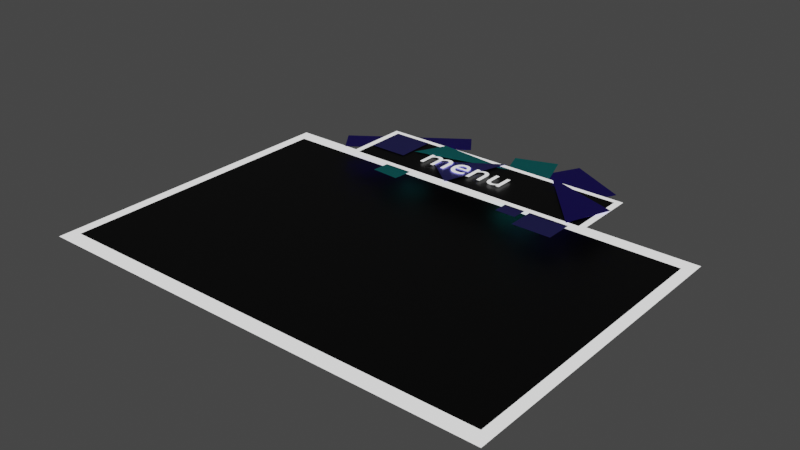 # Source: menu.blend  (saved by Blender 3.0.42; exported with 4.5.12 LTS)
import bpy
from mathutils import Matrix  # noqa: F401  (used for matrix-valued properties, if any)

bpy.ops.wm.read_factory_settings(use_empty=True)
scene = bpy.context.scene
scene.name = 'Scene'

# ---- collections
col_collection = bpy.data.collections.new('Collection'); scene.collection.children.link(col_collection)

# ---- materials (node trees are filled in below, after node groups)
mat_texte = bpy.data.materials.new('texte')
mat_texte.use_transparent_shadow = False
mat_base = bpy.data.materials.new('base')
mat_base.use_transparent_shadow = False
mat_bleu_clair = bpy.data.materials.new('bleu clair')
mat_bleu_clair.use_transparent_shadow = False
mat_bleu_fonc = bpy.data.materials.new('bleu foncé')
mat_bleu_fonc.alpha_threshold = 0.0
mat_bleu_fonc.use_transparent_shadow = False
mat_bleu_fonc.line_color = (0.0, 0.0, 0.0, 1.0)
mat_bleu_pale = bpy.data.materials.new('bleu pale')
mat_bleu_pale.use_transparent_shadow = False

# ---- material node trees
mat_texte.use_nodes = True; mat_texte.node_tree.nodes.clear()
_N = mat_texte.node_tree.nodes; _L = mat_texte.node_tree.links
n0 = _N.new('ShaderNodeBsdfPrincipled'); n0.name = 'Principled BSDF'; n0.location = (10, 300)
n0.distribution = 'GGX'
n0.subsurface_method = 'RANDOM_WALK_SKIN'
n0.inputs[3].default_value = 1.45
n0.inputs[28].default_value = 1.0
n1 = _N.new('ShaderNodeOutputMaterial'); n1.name = 'Material Output'; n1.location = (300, 300)
_L.new(n0.outputs[0], n1.inputs[0])
n1.is_active_output = True
mat_base.use_nodes = True; mat_base.node_tree.nodes.clear()
_N = mat_base.node_tree.nodes; _L = mat_base.node_tree.links
n0 = _N.new('ShaderNodeBsdfPrincipled'); n0.name = 'Principled BSDF'; n0.location = (10, 300)
n0.distribution = 'GGX'
n0.subsurface_method = 'RANDOM_WALK_SKIN'
n0.inputs[0].default_value = (0.0, 0.0, 0.0, 1.0)
n0.inputs[3].default_value = 1.45
n0.inputs[27].default_value = (0.0, 0.0, 0.0, 1.0)
n0.inputs[28].default_value = 1.0
n1 = _N.new('ShaderNodeOutputMaterial'); n1.name = 'Material Output'; n1.location = (300, 300)
_L.new(n0.outputs[0], n1.inputs[0])
n1.is_active_output = True
mat_bleu_clair.use_nodes = True; mat_bleu_clair.node_tree.nodes.clear()
_N = mat_bleu_clair.node_tree.nodes; _L = mat_bleu_clair.node_tree.links
n0 = _N.new('ShaderNodeBsdfPrincipled'); n0.name = 'Principled BSDF'; n0.location = (10, 300)
n0.distribution = 'GGX'
n0.subsurface_method = 'RANDOM_WALK_SKIN'
n0.inputs[0].default_value = (0.0, 1.0, 1.0, 1.0)
n0.inputs[3].default_value = 1.45
n0.inputs[27].default_value = (0.0, 0.0, 0.0, 1.0)
n0.inputs[28].default_value = 1.0
n1 = _N.new('ShaderNodeOutputMaterial'); n1.name = 'Material Output'; n1.location = (371, 299)
_L.new(n0.outputs[0], n1.inputs[0])
n1.is_active_output = True
mat_bleu_fonc.use_nodes = True; mat_bleu_fonc.node_tree.nodes.clear()
_N = mat_bleu_fonc.node_tree.nodes; _L = mat_bleu_fonc.node_tree.links
n0 = _N.new('ShaderNodeOutputMaterial'); n0.name = 'Material Output'; n0.location = (300, 300)
n1 = _N.new('ShaderNodeBsdfPrincipled'); n1.name = 'Principled BSDF'; n1.location = (-22, 298)
n1.distribution = 'GGX'
n1.subsurface_method = 'RANDOM_WALK_SKIN'
n1.inputs[0].default_value = (0.04197, 0.0, 0.8, 1.0)
n1.inputs[2].default_value = 0.4
n1.inputs[3].default_value = 1.45
n1.inputs[27].default_value = (0.0, 0.0, 0.0, 1.0)
n1.inputs[28].default_value = 1.0
_L.new(n1.outputs[0], n0.inputs[0])
n0.is_active_output = True
mat_bleu_pale.use_nodes = True; mat_bleu_pale.node_tree.nodes.clear()
_N = mat_bleu_pale.node_tree.nodes; _L = mat_bleu_pale.node_tree.links
n0 = _N.new('ShaderNodeBsdfPrincipled'); n0.name = 'Principled BSDF'; n0.location = (10, 300)
n0.distribution = 'GGX'
n0.subsurface_method = 'RANDOM_WALK_SKIN'
n0.inputs[0].default_value = (0.1453, 0.1403, 0.8, 1.0)
n0.inputs[3].default_value = 1.45
n0.inputs[27].default_value = (0.0, 0.0, 0.0, 1.0)
n0.inputs[28].default_value = 1.0
n1 = _N.new('ShaderNodeOutputMaterial'); n1.name = 'Material Output'; n1.location = (300, 300)
_L.new(n0.outputs[0], n1.inputs[0])
n1.is_active_output = True

# ---- world
world_world = bpy.data.worlds.new('World'); scene.world = world_world
world_world.use_nodes = True; world_world.node_tree.nodes.clear()
_N = world_world.node_tree.nodes; _L = world_world.node_tree.links
n0 = _N.new('ShaderNodeOutputWorld'); n0.name = 'World Output'; n0.location = (300, 300)
n1 = _N.new('ShaderNodeBackground'); n1.name = 'Background'; n1.location = (10, 300)
n1.inputs[0].default_value = (0.05088, 0.05088, 0.05088, 1.0)
_L.new(n1.outputs[0], n0.inputs[0])
n0.is_active_output = True
world_world.color = (0.05088, 0.05088, 0.05088)
world_world.use_sun_shadow = False
world_world.sun_shadow_jitter_overblur = 0.0

# ---- meshes
me_cube_023 = bpy.data.meshes.new('Cube.023')
me_cube_023.from_pydata([(-1.0, -1.0, -1.0), (-0.9529, -0.847, 1.0), (-1.0, 1.0, -1.0), (-0.9529, 0.847, 1.0), (1.0, -1.0, -1.0), (0.9529, -0.847, 1.0), (1.0, 1.0, -1.0), (0.9529, 0.847, 1.0)], [], [(0, 1, 3, 2), (2, 3, 7, 6), (6, 7, 5, 4), (4, 5, 1, 0), (2, 6, 4, 0), (7, 3, 1, 5)])
me_cube_023.polygons.foreach_set('material_index', [1, 1, 1, 1, 0, 0])
_uv = me_cube_023.uv_layers.new(name='CarteUV')
_uv.uv.foreach_set('vector', [0.375, 0.0, 0.625, 0.0, 0.625, 0.25, 0.375, 0.25, 0.375, 0.25, 0.625, 0.25, 0.625, 0.5, 0.375, 0.5, 0.375, 0.5, 0.625, 0.5, 0.625, 0.75, 0.375, 0.75, 0.375, 0.75, 0.625, 0.75, 0.625, 1.0, 0.375, 1.0, 0.125, 0.5, 0.375, 0.5, 0.375, 0.75, 0.125, 0.75, 0.625, 0.5, 0.875, 0.5, 0.875, 0.75, 0.625, 0.75])
me_cube_023.materials.append(mat_base)
me_cube_023.materials.append(mat_texte)
me_cube_023.use_remesh_fix_poles = True
me_cube_023.use_remesh_preserve_attributes = False
me_cube_023.update()
me_cube_024 = bpy.data.meshes.new('Cube.024')
me_cube_024.from_pydata([(-1.0, -1.0, -1.0), (-1.0, -1.0, 1.0), (-1.0, 1.0, -1.0), (-1.0, 1.0, 1.0), (1.0, -1.0, -1.0), (1.0, -1.0, 1.0), (1.0, 1.0, -1.0), (1.0, 1.0, 1.0)], [], [(0, 1, 3, 2), (2, 3, 7, 6), (6, 7, 5, 4), (4, 5, 1, 0), (2, 6, 4, 0), (7, 3, 1, 5)])
_uv = me_cube_024.uv_layers.new(name='CarteUV')
_uv.uv.foreach_set('vector', [0.375, 0.0, 0.625, 0.0, 0.625, 0.25, 0.375, 0.25, 0.375, 0.25, 0.625, 0.25, 0.625, 0.5, 0.375, 0.5, 0.375, 0.5, 0.625, 0.5, 0.625, 0.75, 0.375, 0.75, 0.375, 0.75, 0.625, 0.75, 0.625, 1.0, 0.375, 1.0, 0.125, 0.5, 0.375, 0.5, 0.375, 0.75, 0.125, 0.75, 0.625, 0.5, 0.875, 0.5, 0.875, 0.75, 0.625, 0.75])
me_cube_024.materials.append(mat_bleu_clair)
me_cube_024.use_remesh_fix_poles = True
me_cube_024.use_remesh_preserve_attributes = False
me_cube_024.update()
me_cube_025 = bpy.data.meshes.new('Cube.025')
me_cube_025.from_pydata([(-1.0, -1.0, -1.0), (-1.0, -1.0, 1.0), (-1.0, 1.0, -1.0), (-1.0, 1.0, 1.0), (1.0, -1.0, -1.0), (1.0, -1.0, 1.0), (1.0, 1.0, -1.0), (1.0, 1.0, 1.0)], [], [(0, 1, 3, 2), (2, 3, 7, 6), (6, 7, 5, 4), (4, 5, 1, 0), (2, 6, 4, 0), (7, 3, 1, 5)])
_uv = me_cube_025.uv_layers.new(name='CarteUV')
_uv.uv.foreach_set('vector', [0.375, 0.0, 0.625, 0.0, 0.625, 0.25, 0.375, 0.25, 0.375, 0.25, 0.625, 0.25, 0.625, 0.5, 0.375, 0.5, 0.375, 0.5, 0.625, 0.5, 0.625, 0.75, 0.375, 0.75, 0.375, 0.75, 0.625, 0.75, 0.625, 1.0, 0.375, 1.0, 0.125, 0.5, 0.375, 0.5, 0.375, 0.75, 0.125, 0.75, 0.625, 0.5, 0.875, 0.5, 0.875, 0.75, 0.625, 0.75])
me_cube_025.materials.append(mat_bleu_fonc)
me_cube_025.use_remesh_fix_poles = True
me_cube_025.use_remesh_preserve_attributes = False
me_cube_025.update()
me_cube_026 = bpy.data.meshes.new('Cube.026')
me_cube_026.from_pydata([(-1.0, -1.0, -1.0), (-1.0, -1.0, 1.0), (-1.0, 1.0, -1.0), (-1.0, 1.0, 1.0), (1.0, -1.0, -1.0), (1.0, -1.0, 1.0), (1.0, 1.0, -1.0), (1.0, 1.0, 1.0)], [], [(0, 1, 3, 2), (2, 3, 7, 6), (6, 7, 5, 4), (4, 5, 1, 0), (2, 6, 4, 0), (7, 3, 1, 5)])
_uv = me_cube_026.uv_layers.new(name='CarteUV')
_uv.uv.foreach_set('vector', [0.375, 0.0, 0.625, 0.0, 0.625, 0.25, 0.375, 0.25, 0.375, 0.25, 0.625, 0.25, 0.625, 0.5, 0.375, 0.5, 0.375, 0.5, 0.625, 0.5, 0.625, 0.75, 0.375, 0.75, 0.375, 0.75, 0.625, 0.75, 0.625, 1.0, 0.375, 1.0, 0.125, 0.5, 0.375, 0.5, 0.375, 0.75, 0.125, 0.75, 0.625, 0.5, 0.875, 0.5, 0.875, 0.75, 0.625, 0.75])
me_cube_026.materials.append(mat_bleu_clair)
me_cube_026.use_remesh_fix_poles = True
me_cube_026.use_remesh_preserve_attributes = False
me_cube_026.update()
me_cube_027 = bpy.data.meshes.new('Cube.027')
me_cube_027.from_pydata([(3.734, -1.217, -1.0), (3.734, -1.217, 1.0), (0.0, 1.0, -1.0), (0.0, 1.0, 1.0), (5.394, 0.009228, -1.0), (5.394, 0.009228, 1.0)], [], [(0, 1, 3, 2), (2, 3, 5, 4), (4, 5, 1, 0), (2, 4, 0), (3, 1, 5)])
_uv = me_cube_027.uv_layers.new(name='CarteUV')
_uv.uv.foreach_set('vector', [0.375, 0.0, 0.625, 0.0, 0.625, 0.25, 0.375, 0.25, 0.375, 0.5, 0.625, 0.5, 0.625, 0.75, 0.375, 0.75, 0.375, 0.75, 0.625, 0.75, 0.625, 1.0, 0.375, 1.0, 0.375, 0.5, 0.375, 0.75, 0.125, 0.75, 0.875, 0.5, 0.875, 0.75, 0.625, 0.75])
me_cube_027.materials.append(mat_bleu_fonc)
me_cube_027.use_remesh_fix_poles = True
me_cube_027.use_remesh_preserve_attributes = False
me_cube_027.update()
me_cube_028 = bpy.data.meshes.new('Cube.028')
me_cube_028.from_pydata([(-1.803, 0.3077, -1.0), (-1.803, 0.3077, 1.0), (0.0, 1.0, -1.0), (0.0, 1.0, 1.0), (5.394, 0.009228, -1.0), (5.394, 0.009228, 1.0)], [], [(0, 1, 3, 2), (2, 3, 5, 4), (4, 5, 1, 0), (2, 4, 0), (3, 1, 5)])
_uv = me_cube_028.uv_layers.new(name='CarteUV')
_uv.uv.foreach_set('vector', [0.375, 0.0, 0.625, 0.0, 0.625, 0.25, 0.375, 0.25, 0.375, 0.5, 0.625, 0.5, 0.625, 0.75, 0.375, 0.75, 0.375, 0.75, 0.625, 0.75, 0.625, 1.0, 0.375, 1.0, 0.375, 0.5, 0.375, 0.75, 0.125, 0.75, 0.875, 0.5, 0.875, 0.75, 0.625, 0.75])
me_cube_028.materials.append(mat_bleu_clair)
me_cube_028.use_remesh_fix_poles = True
me_cube_028.use_remesh_preserve_attributes = False
me_cube_028.update()
me_cube_029 = bpy.data.meshes.new('Cube.029')
me_cube_029.from_pydata([(-1.0, -1.0, -1.0), (-1.0, -1.0, 1.0), (-1.0, 1.0, -1.0), (-1.0, 1.0, 1.0), (1.0, -1.0, -1.0), (1.0, -1.0, 1.0), (1.0, 1.0, -1.0), (1.0, 1.0, 1.0)], [], [(0, 1, 3, 2), (2, 3, 7, 6), (6, 7, 5, 4), (4, 5, 1, 0), (2, 6, 4, 0), (7, 3, 1, 5)])
_uv = me_cube_029.uv_layers.new(name='CarteUV')
_uv.uv.foreach_set('vector', [0.375, 0.0, 0.625, 0.0, 0.625, 0.25, 0.375, 0.25, 0.375, 0.25, 0.625, 0.25, 0.625, 0.5, 0.375, 0.5, 0.375, 0.5, 0.625, 0.5, 0.625, 0.75, 0.375, 0.75, 0.375, 0.75, 0.625, 0.75, 0.625, 1.0, 0.375, 1.0, 0.125, 0.5, 0.375, 0.5, 0.375, 0.75, 0.125, 0.75, 0.625, 0.5, 0.875, 0.5, 0.875, 0.75, 0.625, 0.75])
me_cube_029.materials.append(mat_bleu_pale)
me_cube_029.use_remesh_fix_poles = True
me_cube_029.use_remesh_preserve_attributes = False
me_cube_029.update()
me_cube_030 = bpy.data.meshes.new('Cube.030')
me_cube_030.from_pydata([(-1.0, -1.0, -1.0), (-1.0, -1.0, 1.0), (-1.0, 1.0, -1.0), (-1.0, 1.0, 1.0), (1.0, -1.0, -1.0), (1.0, -1.0, 1.0), (1.0, 1.0, -1.0), (1.0, 1.0, 1.0)], [], [(0, 1, 3, 2), (2, 3, 7, 6), (6, 7, 5, 4), (4, 5, 1, 0), (2, 6, 4, 0), (7, 3, 1, 5)])
_uv = me_cube_030.uv_layers.new(name='CarteUV')
_uv.uv.foreach_set('vector', [0.375, 0.0, 0.625, 0.0, 0.625, 0.25, 0.375, 0.25, 0.375, 0.25, 0.625, 0.25, 0.625, 0.5, 0.375, 0.5, 0.375, 0.5, 0.625, 0.5, 0.625, 0.75, 0.375, 0.75, 0.375, 0.75, 0.625, 0.75, 0.625, 1.0, 0.375, 1.0, 0.125, 0.5, 0.375, 0.5, 0.375, 0.75, 0.125, 0.75, 0.625, 0.5, 0.875, 0.5, 0.875, 0.75, 0.625, 0.75])
me_cube_030.materials.append(mat_bleu_fonc)
me_cube_030.use_remesh_fix_poles = True
me_cube_030.use_remesh_preserve_attributes = False
me_cube_030.update()
me_cube_031 = bpy.data.meshes.new('Cube.031')
me_cube_031.from_pydata([(-1.594, -1.415, -1.0), (-1.594, -1.415, 1.0), (0.0, 1.0, -1.0), (0.0, 1.0, 1.0), (-4.201, -0.39, -1.0), (-4.201, -0.39, 1.0)], [], [(0, 1, 3, 2), (2, 3, 5, 4), (4, 5, 1, 0), (2, 4, 0), (3, 1, 5)])
_uv = me_cube_031.uv_layers.new(name='CarteUV')
_uv.uv.foreach_set('vector', [0.375, 0.0, 0.625, 0.0, 0.625, 0.25, 0.375, 0.25, 0.375, 0.5, 0.625, 0.5, 0.625, 0.75, 0.375, 0.75, 0.375, 0.75, 0.625, 0.75, 0.625, 1.0, 0.375, 1.0, 0.375, 0.5, 0.375, 0.75, 0.125, 0.75, 0.875, 0.5, 0.875, 0.75, 0.625, 0.75])
me_cube_031.materials.append(mat_bleu_pale)
me_cube_031.use_remesh_fix_poles = True
me_cube_031.use_remesh_preserve_attributes = False
me_cube_031.update()
me_cube_032 = bpy.data.meshes.new('Cube.032')
me_cube_032.from_pydata([(-1.0, -1.0, -1.0), (-1.0, -1.0, 1.0), (-1.0, 1.0, -1.0), (-1.0, 1.0, 1.0), (1.0, -1.0, -1.0), (1.0, -1.0, 1.0), (1.0, 1.0, -1.0), (1.0, 1.0, 1.0)], [], [(0, 1, 3, 2), (2, 3, 7, 6), (6, 7, 5, 4), (4, 5, 1, 0), (2, 6, 4, 0), (7, 3, 1, 5)])
_uv = me_cube_032.uv_layers.new(name='CarteUV')
_uv.uv.foreach_set('vector', [0.375, 0.0, 0.625, 0.0, 0.625, 0.25, 0.375, 0.25, 0.375, 0.25, 0.625, 0.25, 0.625, 0.5, 0.375, 0.5, 0.375, 0.5, 0.625, 0.5, 0.625, 0.75, 0.375, 0.75, 0.375, 0.75, 0.625, 0.75, 0.625, 1.0, 0.375, 1.0, 0.125, 0.5, 0.375, 0.5, 0.375, 0.75, 0.125, 0.75, 0.625, 0.5, 0.875, 0.5, 0.875, 0.75, 0.625, 0.75])
me_cube_032.materials.append(mat_bleu_pale)
me_cube_032.use_remesh_fix_poles = True
me_cube_032.use_remesh_preserve_attributes = False
me_cube_032.update()
me_cube_033 = bpy.data.meshes.new('Cube.033')
me_cube_033.from_pydata([(-1.0, -1.0, -1.0), (-1.0, -1.0, 1.0), (-1.0, 1.0, -1.0), (-1.0, 1.0, 1.0), (1.0, -1.0, -1.0), (1.0, -1.0, 1.0), (1.0, 1.0, -1.0), (1.0, 1.0, 1.0)], [], [(0, 1, 3, 2), (2, 3, 7, 6), (6, 7, 5, 4), (4, 5, 1, 0), (2, 6, 4, 0), (7, 3, 1, 5)])
me_cube_033.polygons.foreach_set('use_smooth', [True] * 6)
_uv = me_cube_033.uv_layers.new(name='CarteUV')
_uv.uv.foreach_set('vector', [0.375, 0.0, 0.625, 0.0, 0.625, 0.25, 0.375, 0.25, 0.375, 0.25, 0.625, 0.25, 0.625, 0.5, 0.375, 0.5, 0.375, 0.5, 0.625, 0.5, 0.625, 0.75, 0.375, 0.75, 0.375, 0.75, 0.625, 0.75, 0.625, 1.0, 0.375, 1.0, 0.125, 0.5, 0.375, 0.5, 0.375, 0.75, 0.125, 0.75, 0.625, 0.5, 0.875, 0.5, 0.875, 0.75, 0.625, 0.75])
me_cube_033.materials.append(mat_bleu_pale)
me_cube_033.use_remesh_fix_poles = True
me_cube_033.use_remesh_preserve_attributes = False
me_cube_033.update()
me_cube_034 = bpy.data.meshes.new('Cube.034')
me_cube_034.from_pydata([(-1.0, -0.9694, -1.0), (-0.9529, -0.8776, 1.0), (-1.0, 0.9694, -1.0), (-0.9529, 0.8776, 1.0), (1.0, -0.9694, -1.0), (0.9529, -0.8776, 1.0), (1.0, 0.9694, -1.0), (0.9529, 0.8776, 1.0)], [], [(0, 1, 3, 2), (2, 3, 7, 6), (6, 7, 5, 4), (4, 5, 1, 0), (2, 6, 4, 0), (7, 3, 1, 5)])
me_cube_034.polygons.foreach_set('material_index', [1, 1, 1, 1, 0, 0])
_uv = me_cube_034.uv_layers.new(name='CarteUV')
_uv.uv.foreach_set('vector', [0.375, 0.0, 0.625, 0.0, 0.625, 0.25, 0.375, 0.25, 0.375, 0.25, 0.625, 0.25, 0.625, 0.5, 0.375, 0.5, 0.375, 0.5, 0.625, 0.5, 0.625, 0.75, 0.375, 0.75, 0.375, 0.75, 0.625, 0.75, 0.625, 1.0, 0.375, 1.0, 0.125, 0.5, 0.375, 0.5, 0.375, 0.75, 0.125, 0.75, 0.625, 0.5, 0.875, 0.5, 0.875, 0.75, 0.625, 0.75])
me_cube_034.materials.append(mat_base)
me_cube_034.materials.append(mat_texte)
me_cube_034.use_remesh_fix_poles = True
me_cube_034.use_remesh_preserve_attributes = False
me_cube_034.update()

# ---- curves / text
txt_texte = bpy.data.curves.new('Texte', 'FONT')
txt_texte.dimensions = '2D'
txt_texte.body = 'menu'
txt_texte.materials.append(mat_texte)

# ---- objects
ob_texte = bpy.data.objects.new('Texte', txt_texte)
ob_cube_012 = bpy.data.objects.new('Cube.012', me_cube_023)
ob_cube_013 = bpy.data.objects.new('Cube.013', me_cube_024)
ob_cube_014 = bpy.data.objects.new('Cube.014', me_cube_025)
ob_cube_015 = bpy.data.objects.new('Cube.015', me_cube_026)
ob_cube_016 = bpy.data.objects.new('Cube.016', me_cube_027)
ob_cube_017 = bpy.data.objects.new('Cube.017', me_cube_028)
ob_cube_018 = bpy.data.objects.new('Cube.018', me_cube_029)
ob_cube_019 = bpy.data.objects.new('Cube.019', me_cube_030)
ob_cube_020 = bpy.data.objects.new('Cube.020', me_cube_031)
ob_cube_021 = bpy.data.objects.new('Cube.021', me_cube_032)
ob_cube_022 = bpy.data.objects.new('Cube.022', me_cube_033)
ob_cube_023 = bpy.data.objects.new('Cube.023', me_cube_034)

# ---- transforms, parenting, visibility, modifiers, constraints
ob_texte.location = (-1.714, 0.252, 0.06457)
ob_texte.scale = (1.207, 1.207, 1.207)
ob_cube_012.location = (0.08379, 0.6228, -0.0009877)
ob_cube_012.scale = (3.671, 0.9788, 0.002185)
ob_cube_013.location = (1.025, 1.328, -0.04469)
ob_cube_013.rotation_euler = (0.0, -0.0, 0.3391)
ob_cube_013.scale = (0.5936, 1.19, 0.002185)
ob_cube_014.location = (-2.798, 1.19, -0.02284)
ob_cube_014.rotation_euler = (0.0, -0.0, 0.6158)
ob_cube_014.scale = (-1.743, -0.3906, 0.002185)
ob_cube_015.location = (-1.908, -0.1924, -0.02284)
ob_cube_015.rotation_euler = (0.0, -0.0, -0.06591)
ob_cube_015.scale = (0.3935, 0.6455, 0.002185)
ob_cube_016.location = (1.748, 0.681, 0.04272)
ob_cube_016.rotation_euler = (0.0, -0.0, 0.1163)
ob_cube_016.scale = (0.3801, 0.9675, 0.001363)
ob_cube_017.location = (-1.469, 0.6766, 0.02)
ob_cube_017.rotation_euler = (0.0, -0.0, 0.3391)
ob_cube_017.scale = (0.3801, 0.9675, 0.001363)
ob_cube_018.location = (2.812, -0.5561, -0.02284)
ob_cube_018.scale = (0.5463, 0.5463, 0.002185)
ob_cube_019.location = (2.145, 1.603, -0.05)
ob_cube_019.rotation_euler = (0.0, -0.0, -0.4814)
ob_cube_019.scale = (0.9036, 0.8847, 0.002185)
ob_cube_020.location = (0.233, 0.8009, 0.04)
ob_cube_020.scale = (0.3866, 0.785, 0.002185)
ob_cube_021.location = (-2.832, 0.8755, 0.02086)
ob_cube_021.scale = (0.5463, 0.5463, 0.002185)
ob_cube_022.location = (1.826, -0.2927, -0.02284)
ob_cube_022.rotation_euler = (0.0, -0.0, -3.158)
ob_cube_022.scale = (0.2879, 0.449, 0.002185)
ob_cube_023.location = (0.0, -3.594, -0.5)
ob_cube_023.scale = (6.352, 4.457, 0.005706)

# ---- collection membership
col_collection.objects.link(ob_texte)
col_collection.objects.link(ob_cube_012)
col_collection.objects.link(ob_cube_013)
col_collection.objects.link(ob_cube_014)
col_collection.objects.link(ob_cube_015)
col_collection.objects.link(ob_cube_016)
col_collection.objects.link(ob_cube_017)
col_collection.objects.link(ob_cube_018)
col_collection.objects.link(ob_cube_019)
col_collection.objects.link(ob_cube_020)
col_collection.objects.link(ob_cube_021)
col_collection.objects.link(ob_cube_022)
col_collection.objects.link(ob_cube_023)

# ---- scene / render settings (as saved in the file)
scene.frame_start = 1; scene.frame_end = 250; scene.frame_set(1)
scene.render.engine = 'BLENDER_EEVEE_NEXT'
scene.cycles.sampling_pattern = 'TABULATED_SOBOL'
scene.cycles.use_light_tree = False
scene.view_settings.view_transform = 'Filmic'
bpy.context.view_layer.update()

# ---- added for rendering (the .blend has no active camera): camera
cam_auto = bpy.data.cameras.new('AutoCamera')
cam_auto.lens = 50.0
cam_auto.sensor_width = 36.0
cam_auto.clip_end = 1000.0
ob_auto_camera = bpy.data.objects.new('AutoCamera', cam_auto)
scene.collection.objects.link(ob_auto_camera)
ob_auto_camera.location = (15.3888, -21.0214, 12.0905)
ob_auto_camera.rotation_euler = (1.09748, -7.21219e-08, 0.694738)
scene.camera = ob_auto_camera
bpy.context.view_layer.update()
